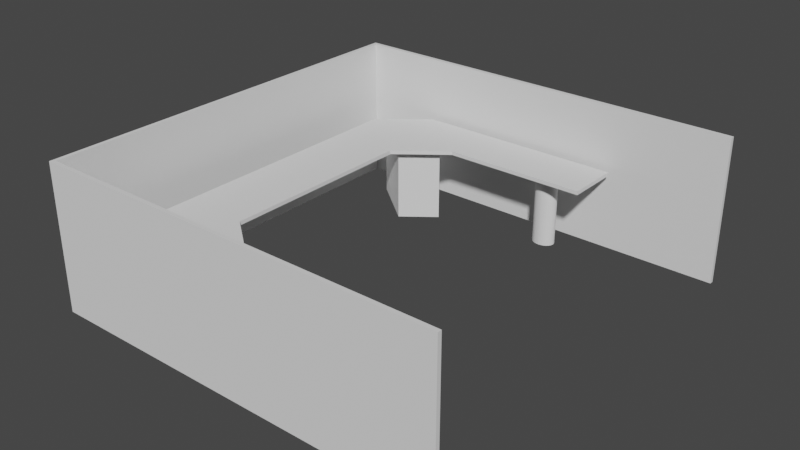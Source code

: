 # Source: Bureau_Large.blend  (saved by Blender 2.81.16; exported with 4.5.12 LTS)
import bpy
from mathutils import Matrix  # noqa: F401  (used for matrix-valued properties, if any)

bpy.ops.wm.read_factory_settings(use_empty=True)
scene = bpy.context.scene
scene.name = 'Scene'

# ---- collections
col_collection = bpy.data.collections.new('Collection'); scene.collection.children.link(col_collection)

# ---- world
world_world = bpy.data.worlds.new('World'); scene.world = world_world
world_world.use_nodes = True; world_world.node_tree.nodes.clear()
_N = world_world.node_tree.nodes; _L = world_world.node_tree.links
n0 = _N.new('ShaderNodeOutputWorld'); n0.name = 'World Output'; n0.location = (300, 300)
n1 = _N.new('ShaderNodeBackground'); n1.name = 'Background'; n1.location = (10, 300)
n1.inputs[0].default_value = (0.05088, 0.05088, 0.05088, 1.0)
_L.new(n1.outputs[0], n0.inputs[0])
n0.is_active_output = True
world_world.color = (0.05088, 0.05088, 0.05088)
world_world.use_sun_shadow = False
world_world.sun_shadow_jitter_overblur = 0.0

# ---- meshes
me_cube_002 = bpy.data.meshes.new('Cube.002')
me_cube_002.from_pydata([(-1.0, -1.542, -1.0), (-1.0, -1.542, 1.0), (-1.0, 1.542, -1.0), (-1.0, 1.542, 1.0), (1.0, -1.0, -1.0), (1.0, -1.0, 1.0), (1.0, 1.0, -1.0), (1.0, 1.0, 1.0), (-1.0, -1.542, -1.0), (-1.0, -1.542, 1.0), (-1.0, 1.542, 1.0), (-1.0, 1.542, -1.0), (1.0, 1.0, -1.0), (1.0, 1.0, 1.0), (1.0, -1.0, 1.0), (1.0, -1.0, -1.0), (-1.0, -1.542, -1.0), (-0.5365, -1.54, 1.0), (-1.0, 1.542, 1.0), (-1.0, 1.542, -1.0), (1.0, 1.0, -1.0), (1.0, 1.0, 1.0), (1.001, -1.123, 1.0), (1.0, -1.0, -1.0), (-0.5365, 1.54, 1.0), (-1.0, 1.542, -1.0), (1.0, 1.0, -1.0), (1.001, 1.123, 1.0), (0.4279, 1.791, 1.0), (0.4285, 1.914, -1.0), (2.428, 1.372, -1.0), (1.965, 1.374, 1.0), (0.4285, -1.914, -1.0), (0.4279, -1.791, 1.0), (1.965, -1.374, 1.0), (2.428, -1.372, -1.0), (0.4285, -1.914, -1.0), (0.4285, -1.914, 1.0), (2.428, -1.372, 1.0), (2.428, -1.372, -1.0), (6.714, -1.914, -1.0), (6.714, -1.914, 1.0), (6.714, -1.372, 1.0), (6.714, -1.372, -1.0), (6.714, 1.914, 1.0), (6.714, 1.914, -1.0), (6.714, 1.372, -1.0), (6.714, 1.372, 1.0), (1.0, -1.0, 1.0), (-1.0, -1.542, 1.0), (-1.0, 1.542, 1.0), (1.0, 1.0, 1.0), (0.4285, 1.914, 1.0), (2.428, 1.372, 1.0), (2.428, -1.372, 1.0), (0.4285, -1.914, 1.0), (1.001, -1.123, 39.53), (-0.5365, -1.54, 39.53), (-0.5365, 1.54, 39.53), (1.001, 1.123, 39.53), (0.4279, 1.791, 39.53), (1.965, 1.374, 39.53), (1.965, -1.374, 39.53), (0.4279, -1.791, 39.53), (5.278, 1.709, 0.8908), (5.278, 1.709, 39.53), (5.278, -1.52, 39.53), (5.278, -1.52, 0.8908), (5.344, -1.521, 39.53), (5.344, -1.521, 0.8908), (5.408, -1.527, 39.53), (5.408, -1.527, 0.8908), (5.467, -1.535, 39.53), (5.467, -1.535, 0.8908), (5.519, -1.546, 39.53), (5.519, -1.546, 0.8908), (5.561, -1.56, 39.53), (5.561, -1.56, 0.8908), (5.593, -1.576, 39.53), (5.593, -1.576, 0.8908), (5.612, -1.593, 39.53), (5.612, -1.593, 0.8908), (5.619, -1.61, 39.53), (5.619, -1.61, 0.8908), (5.612, -1.628, 39.53), (5.612, -1.628, 0.8908), (5.593, -1.645, 39.53), (5.593, -1.645, 0.8908), (5.561, -1.661, 39.53), (5.561, -1.661, 0.8908), (5.519, -1.674, 39.53), (5.519, -1.674, 0.8908), (5.467, -1.686, 39.53), (5.467, -1.686, 0.8908), (5.408, -1.694, 39.53), (5.408, -1.694, 0.8908), (5.344, -1.699, 39.53), (5.344, -1.699, 0.8908), (5.278, -1.701, 39.53), (5.278, -1.701, 0.8908), (5.211, -1.699, 39.53), (5.211, -1.699, 0.8908), (5.147, -1.694, 39.53), (5.147, -1.694, 0.8908), (5.088, -1.686, 39.53), (5.088, -1.686, 0.8908), (5.036, -1.674, 39.53), (5.036, -1.674, 0.8908), (4.994, -1.661, 39.53), (4.994, -1.661, 0.8908), (4.962, -1.645, 39.53), (4.962, -1.645, 0.8908), (4.943, -1.628, 39.53), (4.943, -1.628, 0.8908), (4.936, -1.61, 39.53), (4.936, -1.61, 0.8908), (4.943, -1.593, 39.53), (4.943, -1.593, 0.8908), (4.962, -1.576, 39.53), (4.962, -1.576, 0.8908), (4.994, -1.56, 39.53), (4.994, -1.56, 0.8908), (5.036, -1.546, 39.53), (5.036, -1.546, 0.8908), (5.088, -1.535, 39.53), (5.088, -1.535, 0.8908), (5.147, -1.527, 39.53), (5.147, -1.527, 0.8908), (5.211, -1.521, 39.53), (5.211, -1.521, 0.8908), (5.344, 1.708, 39.53), (5.344, 1.708, 0.8908), (5.408, 1.703, 39.53), (5.408, 1.703, 0.8908), (5.467, 1.694, 39.53), (5.467, 1.694, 0.8908), (5.519, 1.683, 39.53), (5.519, 1.683, 0.8908), (5.561, 1.669, 39.53), (5.561, 1.669, 0.8908), (5.593, 1.653, 39.53), (5.593, 1.653, 0.8908), (5.612, 1.636, 39.53), (5.612, 1.636, 0.8908), (5.619, 1.619, 39.53), (5.619, 1.619, 0.8908), (5.612, 1.601, 39.53), (5.612, 1.601, 0.8908), (5.593, 1.584, 39.53), (5.593, 1.584, 0.8908), (5.561, 1.568, 39.53), (5.561, 1.568, 0.8908), (5.519, 1.555, 39.53), (5.519, 1.555, 0.8908), (5.467, 1.543, 39.53), (5.467, 1.543, 0.8908), (5.408, 1.535, 39.53), (5.408, 1.535, 0.8908), (5.344, 1.53, 39.53), (5.344, 1.53, 0.8908), (5.278, 1.528, 39.53), (5.278, 1.528, 0.8908), (5.211, 1.53, 39.53), (5.211, 1.53, 0.8908), (5.147, 1.535, 39.53), (5.147, 1.535, 0.8908), (5.088, 1.543, 39.53), (5.088, 1.543, 0.8908), (5.036, 1.555, 39.53), (5.036, 1.555, 0.8908), (4.994, 1.568, 39.53), (4.994, 1.568, 0.8908), (4.962, 1.584, 39.53), (4.962, 1.584, 0.8908), (4.943, 1.601, 39.53), (4.943, 1.601, 0.8908), (4.936, 1.619, 39.53), (4.936, 1.619, 0.8908), (4.943, 1.636, 39.53), (4.943, 1.636, 0.8908), (4.962, 1.653, 39.53), (4.962, 1.653, 0.8908), (4.994, 1.669, 39.53), (4.994, 1.669, 0.8908), (5.036, 1.683, 39.53), (5.036, 1.683, 0.8908), (5.088, 1.694, 39.53), (5.088, 1.694, 0.8908), (5.147, 1.703, 39.53), (5.147, 1.703, 0.8908), (5.211, 1.708, 39.53), (5.211, 1.708, 0.8908), (-2.22, -2.027, 42.34), (-2.22, -2.027, -33.79), (-2.22, 2.027, 42.34), (-2.22, 2.027, -33.79), (-2.102, -2.027, 42.34), (-2.102, -2.027, -33.79), (-2.102, 2.027, 42.34), (-2.102, 2.027, -33.79), (-2.22, -2.027, 42.34), (-2.22, -2.027, -33.79), (9.934, -2.027, 42.34), (9.934, -2.027, -33.79), (-2.22, -2.066, 42.34), (-2.22, -2.066, -33.79), (9.934, -2.066, 42.34), (9.934, -2.066, -33.79), (-2.102, 2.027, 42.34), (-2.102, 2.027, -33.79), (10.05, 2.027, 42.34), (10.05, 2.027, -33.79), (-2.102, 1.987, 42.34), (-2.102, 1.987, -33.79), (10.05, 1.987, 42.34), (10.05, 1.987, -33.79)], [], [(0, 1, 3, 2), (1, 0, 8, 9), (6, 7, 5, 4), (2, 3, 10, 11), (2, 6, 4, 0), (7, 3, 1, 5), (9, 8, 16, 49), (12, 11, 19, 20), (0, 4, 15, 8), (7, 6, 12, 13), (6, 2, 11, 12), (5, 1, 9, 14), (4, 5, 14, 15), (3, 7, 13, 10), (21, 20, 26, 51), (16, 23, 35, 32), (14, 9, 49, 48), (15, 14, 48, 23), (10, 13, 21, 18), (11, 10, 18, 19), (8, 15, 23, 16), (13, 12, 20, 21), (51, 26, 30, 53), (20, 19, 25, 26), (18, 21, 51, 50), (19, 18, 50, 25), (52, 53, 47, 44), (26, 25, 29, 30), (33, 34, 62, 63), (25, 50, 52, 29), (54, 55, 37, 38), (49, 16, 32, 55), (34, 22, 56, 62), (23, 48, 54, 35), (39, 38, 42, 43), (35, 54, 38, 39), (32, 35, 39, 36), (55, 32, 36, 37), (43, 42, 41, 40), (36, 39, 43, 40), (37, 36, 40, 41), (38, 37, 41, 42), (45, 44, 47, 46), (29, 52, 44, 45), (53, 30, 46, 47), (30, 29, 45, 46), (17, 22, 48, 49), (27, 24, 50, 51), (28, 31, 53, 52), (31, 27, 51, 53), (24, 28, 52, 50), (34, 33, 55, 54), (33, 17, 49, 55), (22, 34, 54, 48), (58, 59, 61, 60), (56, 57, 63, 62), (27, 31, 61, 59), (24, 27, 59, 58), (17, 33, 63, 57), (28, 24, 58, 60), (31, 28, 60, 61), (22, 17, 57, 56), (131, 64, 191, 189, 187, 185, 183, 181, 179, 177, 175, 173, 171, 169, 167, 165, 163, 161, 159, 157, 155, 153, 151, 149, 147, 145, 143, 141, 139, 137, 135, 133), (66, 67, 69, 68), (186, 187, 189, 188), (68, 69, 71, 70), (184, 185, 187, 186), (70, 71, 73, 72), (182, 183, 185, 184), (72, 73, 75, 74), (180, 181, 183, 182), (74, 75, 77, 76), (178, 179, 181, 180), (76, 77, 79, 78), (176, 177, 179, 178), (78, 79, 81, 80), (174, 175, 177, 176), (80, 81, 83, 82), (172, 173, 175, 174), (82, 83, 85, 84), (170, 171, 173, 172), (84, 85, 87, 86), (168, 169, 171, 170), (86, 87, 89, 88), (166, 167, 169, 168), (88, 89, 91, 90), (164, 165, 167, 166), (90, 91, 93, 92), (162, 163, 165, 164), (92, 93, 95, 94), (160, 161, 163, 162), (94, 95, 97, 96), (158, 159, 161, 160), (96, 97, 99, 98), (156, 157, 159, 158), (98, 99, 101, 100), (154, 155, 157, 156), (100, 101, 103, 102), (152, 153, 155, 154), (102, 103, 105, 104), (150, 151, 153, 152), (104, 105, 107, 106), (148, 149, 151, 150), (106, 107, 109, 108), (146, 147, 149, 148), (108, 109, 111, 110), (199, 195, 193, 197), (144, 145, 147, 146), (110, 111, 113, 112), (194, 198, 196, 192), (142, 143, 145, 144), (112, 113, 115, 114), (196, 197, 193, 192), (140, 141, 143, 142), (114, 115, 117, 116), (198, 199, 197, 196), (138, 139, 141, 140), (116, 117, 119, 118), (194, 195, 199, 198), (136, 137, 139, 138), (118, 119, 121, 120), (192, 193, 195, 194), (134, 135, 137, 136), (120, 121, 123, 122), (65, 130, 132, 134, 136, 138, 140, 142, 144, 146, 148, 150, 152, 154, 156, 158, 160, 162, 164, 166, 168, 170, 172, 174, 176, 178, 180, 182, 184, 186, 188, 190), (132, 133, 135, 134), (122, 123, 125, 124), (190, 191, 64, 65), (130, 131, 133, 132), (124, 125, 127, 126), (69, 67, 129, 127, 125, 123, 121, 119, 117, 115, 113, 111, 109, 107, 105, 103, 101, 99, 97, 95, 93, 91, 89, 87, 85, 83, 81, 79, 77, 75, 73, 71), (65, 64, 131, 130), (126, 127, 129, 128), (188, 189, 191, 190), (128, 129, 67, 66), (66, 68, 70, 72, 74, 76, 78, 80, 82, 84, 86, 88, 90, 92, 94, 96, 98, 100, 102, 104, 106, 108, 110, 112, 114, 116, 118, 120, 122, 124, 126, 128), (207, 203, 201, 205), (202, 206, 204, 200), (204, 205, 201, 200), (206, 207, 205, 204), (202, 203, 207, 206), (200, 201, 203, 202), (215, 211, 209, 213), (210, 214, 212, 208), (212, 213, 209, 208), (214, 215, 213, 212), (210, 211, 215, 214), (208, 209, 211, 210)])
_uv = me_cube_002.uv_layers.new(name='UVMap')
_uv.uv.foreach_set('vector', [0.375, 0.0, 0.625, 0.0, 0.625, 0.25, 0.375, 0.25, 0.625, 0.0, 0.375, 0.0, 0.375, 0.0, 0.625, 0.0, 0.375, 0.5, 0.625, 0.5, 0.625, 0.75, 0.375, 0.75, 0.375, 0.25, 0.625, 0.25, 0.625, 0.25, 0.375, 0.25, 0.125, 0.5, 0.375, 0.5, 0.375, 0.75, 0.125, 0.75, 0.625, 0.5, 0.875, 0.5, 0.875, 0.75, 0.625, 0.75, 0.625, 0.0, 0.625, 0.0, 0.625, 0.0, 0.625, 0.0, 0.375, 0.5, 0.125, 0.5, 0.125, 0.5, 0.375, 0.5, 0.125, 0.75, 0.375, 0.75, 0.375, 0.75, 0.125, 0.75, 0.625, 0.5, 0.375, 0.5, 0.375, 0.5, 0.625, 0.5, 0.375, 0.5, 0.125, 0.5, 0.125, 0.5, 0.375, 0.5, 0.625, 0.75, 0.875, 0.75, 0.875, 0.75, 0.625, 0.75, 0.375, 0.75, 0.625, 0.75, 0.625, 0.75, 0.375, 0.75, 0.875, 0.5, 0.625, 0.5, 0.625, 0.5, 0.875, 0.5, 0.625, 0.5, 0.625, 0.5, 0.625, 0.5, 0.625, 0.5, 0.125, 0.75, 0.375, 0.75, 0.375, 0.75, 0.125, 0.75, 0.625, 0.75, 0.875, 0.75, 0.875, 0.75, 0.625, 0.75, 0.375, 0.75, 0.375, 0.75, 0.375, 0.75, 0.375, 0.75, 0.875, 0.5, 0.625, 0.5, 0.625, 0.5, 0.875, 0.5, 0.375, 0.25, 0.625, 0.25, 0.625, 0.25, 0.375, 0.25, 0.125, 0.75, 0.375, 0.75, 0.375, 0.75, 0.125, 0.75, 0.625, 0.5, 0.375, 0.5, 0.375, 0.5, 0.625, 0.5, 0.625, 0.5, 0.375, 0.5, 0.375, 0.5, 0.625, 0.5, 0.375, 0.5, 0.125, 0.5, 0.125, 0.5, 0.375, 0.5, 0.875, 0.5, 0.625, 0.5, 0.625, 0.5, 0.875, 0.5, 0.375, 0.25, 0.375, 0.25, 0.375, 0.25, 0.375, 0.25, 0.875, 0.5, 0.625, 0.5, 0.625, 0.5, 0.875, 0.5, 0.375, 0.5, 0.125, 0.5, 0.125, 0.5, 0.375, 0.5, 0.8461, 0.75, 0.6539, 0.75, 0.6539, 0.75, 0.8461, 0.75, 0.375, 0.25, 0.625, 0.25, 0.625, 0.25, 0.375, 0.25, 0.625, 0.75, 0.875, 0.75, 0.875, 0.75, 0.625, 0.75, 0.625, 0.0, 0.375, 0.0, 0.375, 0.0, 0.625, 0.0, 0.6539, 0.75, 0.6539, 0.75, 0.6539, 0.75, 0.6539, 0.75, 0.375, 0.75, 0.625, 0.75, 0.625, 0.75, 0.375, 0.75, 0.375, 0.75, 0.625, 0.75, 0.625, 0.75, 0.375, 0.75, 0.375, 0.75, 0.375, 0.75, 0.375, 0.75, 0.375, 0.75, 0.125, 0.75, 0.375, 0.75, 0.375, 0.75, 0.125, 0.75, 0.625, 0.0, 0.625, 0.0, 0.625, 0.0, 0.625, 0.0, 0.375, 0.75, 0.625, 0.75, 0.625, 1.0, 0.375, 1.0, 0.125, 0.75, 0.375, 0.75, 0.375, 0.75, 0.125, 0.75, 0.625, 0.0, 0.375, 0.0, 0.375, 0.0, 0.625, 0.0, 0.625, 0.75, 0.875, 0.75, 0.875, 0.75, 0.625, 0.75, 0.375, 0.25, 0.625, 0.25, 0.625, 0.5, 0.375, 0.5, 0.375, 0.25, 0.625, 0.25, 0.625, 0.25, 0.375, 0.25, 0.625, 0.5, 0.375, 0.5, 0.375, 0.5, 0.625, 0.5, 0.375, 0.5, 0.125, 0.5, 0.125, 0.5, 0.375, 0.5, 0.8461, 0.75, 0.6539, 0.75, 0.625, 0.75, 0.875, 0.75, 0.6539, 0.5, 0.8461, 0.5, 0.875, 0.5, 0.625, 0.5, 0.8461, 0.5, 0.6539, 0.5, 0.625, 0.5, 0.875, 0.5, 0.6539, 0.5, 0.6539, 0.5, 0.625, 0.5, 0.625, 0.5, 0.8461, 0.5, 0.8461, 0.5, 0.875, 0.5, 0.875, 0.5, 0.6539, 0.75, 0.8461, 0.75, 0.875, 0.75, 0.625, 0.75, 0.8461, 0.75, 0.8461, 0.75, 0.875, 0.75, 0.875, 0.75, 0.6539, 0.75, 0.6539, 0.75, 0.625, 0.75, 0.625, 0.75, 0.8461, 0.5, 0.6539, 0.5, 0.6539, 0.5, 0.8461, 0.5, 0.6539, 0.75, 0.8461, 0.75, 0.8461, 0.75, 0.6539, 0.75, 0.6539, 0.5, 0.6539, 0.5, 0.6539, 0.5, 0.6539, 0.5, 0.8461, 0.5, 0.6539, 0.5, 0.6539, 0.5, 0.8461, 0.5, 0.8461, 0.75, 0.8461, 0.75, 0.8461, 0.75, 0.8461, 0.75, 0.8461, 0.5, 0.8461, 0.5, 0.8461, 0.5, 0.8461, 0.5, 0.6539, 0.5, 0.8461, 0.5, 0.8461, 0.5, 0.6539, 0.5, 0.6539, 0.75, 0.8461, 0.75, 0.8461, 0.75, 0.6539, 0.75, 0.7968, 0.4854, 0.75, 0.49, 0.7032, 0.4854, 0.6582, 0.4717, 0.6167, 0.4496, 0.5803, 0.4197, 0.5504, 0.3833, 0.5283, 0.3418, 0.5146, 0.2968, 0.51, 0.25, 0.5146, 0.2032, 0.5283, 0.1582, 0.5504, 0.1167, 0.5803, 0.08029, 0.6167, 0.05045, 0.6582, 0.02827, 0.7032, 0.01461, 0.75, 0.01, 0.7968, 0.01461, 0.8418, 0.02827, 0.8833, 0.05045, 0.9197, 0.08029, 0.9496, 0.1167, 0.9717, 0.1582, 0.9854, 0.2032, 0.99, 0.25, 0.9854, 0.2968, 0.9717, 0.3418, 0.9496, 0.3833, 0.9197, 0.4197, 0.8833, 0.4496, 0.8418, 0.4717, 1.0, 0.5, 1.0, 1.0, 0.9688, 1.0, 0.9688, 0.5, 0.09375, 0.5, 0.09375, 1.0, 0.0625, 1.0, 0.0625, 0.5, 0.9688, 0.5, 0.9688, 1.0, 0.9375, 1.0, 0.9375, 0.5, 0.125, 0.5, 0.125, 1.0, 0.09375, 1.0, 0.09375, 0.5, 0.9375, 0.5, 0.9375, 1.0, 0.9062, 1.0, 0.9062, 0.5, 0.1562, 0.5, 0.1562, 1.0, 0.125, 1.0, 0.125, 0.5, 0.9062, 0.5, 0.9062, 1.0, 0.875, 1.0, 0.875, 0.5, 0.1875, 0.5, 0.1875, 1.0, 0.1562, 1.0, 0.1562, 0.5, 0.875, 0.5, 0.875, 1.0, 0.8438, 1.0, 0.8438, 0.5, 0.2188, 0.5, 0.2188, 1.0, 0.1875, 1.0, 0.1875, 0.5, 0.8438, 0.5, 0.8438, 1.0, 0.8125, 1.0, 0.8125, 0.5, 0.25, 0.5, 0.25, 1.0, 0.2188, 1.0, 0.2188, 0.5, 0.8125, 0.5, 0.8125, 1.0, 0.7812, 1.0, 0.7812, 0.5, 0.2812, 0.5, 0.2812, 1.0, 0.25, 1.0, 0.25, 0.5, 0.7812, 0.5, 0.7812, 1.0, 0.75, 1.0, 0.75, 0.5, 0.3125, 0.5, 0.3125, 1.0, 0.2812, 1.0, 0.2812, 0.5, 0.75, 0.5, 0.75, 1.0, 0.7188, 1.0, 0.7188, 0.5, 0.3438, 0.5, 0.3438, 1.0, 0.3125, 1.0, 0.3125, 0.5, 0.7188, 0.5, 0.7188, 1.0, 0.6875, 1.0, 0.6875, 0.5, 0.375, 0.5, 0.375, 1.0, 0.3438, 1.0, 0.3438, 0.5, 0.6875, 0.5, 0.6875, 1.0, 0.6562, 1.0, 0.6562, 0.5, 0.4062, 0.5, 0.4062, 1.0, 0.375, 1.0, 0.375, 0.5, 0.6562, 0.5, 0.6562, 1.0, 0.625, 1.0, 0.625, 0.5, 0.4375, 0.5, 0.4375, 1.0, 0.4062, 1.0, 0.4062, 0.5, 0.625, 0.5, 0.625, 1.0, 0.5938, 1.0, 0.5938, 0.5, 0.4688, 0.5, 0.4688, 1.0, 0.4375, 1.0, 0.4375, 0.5, 0.5938, 0.5, 0.5938, 1.0, 0.5625, 1.0, 0.5625, 0.5, 0.5, 0.5, 0.5, 1.0, 0.4688, 1.0, 0.4688, 0.5, 0.5625, 0.5, 0.5625, 1.0, 0.5312, 1.0, 0.5312, 0.5, 0.5312, 0.5, 0.5312, 1.0, 0.5, 1.0, 0.5, 0.5, 0.5312, 0.5, 0.5312, 1.0, 0.5, 1.0, 0.5, 0.5, 0.5625, 0.5, 0.5625, 1.0, 0.5312, 1.0, 0.5312, 0.5, 0.5, 0.5, 0.5, 1.0, 0.4688, 1.0, 0.4688, 0.5, 0.5938, 0.5, 0.5938, 1.0, 0.5625, 1.0, 0.5625, 0.5, 0.4688, 0.5, 0.4688, 1.0, 0.4375, 1.0, 0.4375, 0.5, 0.625, 0.5, 0.625, 1.0, 0.5938, 1.0, 0.5938, 0.5, 0.4375, 0.5, 0.4375, 1.0, 0.4062, 1.0, 0.4062, 0.5, 0.6562, 0.5, 0.6562, 1.0, 0.625, 1.0, 0.625, 0.5, 0.4062, 0.5, 0.4062, 1.0, 0.375, 1.0, 0.375, 0.5, 0.6875, 0.5, 0.6875, 1.0, 0.6562, 1.0, 0.6562, 0.5, 0.375, 0.5, 0.375, 1.0, 0.3438, 1.0, 0.3438, 0.5, 0.7188, 0.5, 0.7188, 1.0, 0.6875, 1.0, 0.6875, 0.5, 0.3438, 0.5, 0.3438, 1.0, 0.3125, 1.0, 0.3125, 0.5, 0.375, 0.0, 0.625, 0.0, 0.625, 0.25, 0.375, 0.25, 0.75, 0.5, 0.75, 1.0, 0.7188, 1.0, 0.7188, 0.5, 0.3125, 0.5, 0.3125, 1.0, 0.2812, 1.0, 0.2812, 0.5, 0.375, 0.25, 0.625, 0.25, 0.625, 0.5, 0.375, 0.5, 0.7812, 0.5, 0.7812, 1.0, 0.75, 1.0, 0.75, 0.5, 0.2812, 0.5, 0.2812, 1.0, 0.25, 1.0, 0.25, 0.5, 0.375, 0.5, 0.625, 0.5, 0.625, 0.75, 0.375, 0.75, 0.8125, 0.5, 0.8125, 1.0, 0.7812, 1.0, 0.7812, 0.5, 0.25, 0.5, 0.25, 1.0, 0.2188, 1.0, 0.2188, 0.5, 0.375, 0.75, 0.625, 0.75, 0.625, 1.0, 0.375, 1.0, 0.8438, 0.5, 0.8438, 1.0, 0.8125, 1.0, 0.8125, 0.5, 0.2188, 0.5, 0.2188, 1.0, 0.1875, 1.0, 0.1875, 0.5, 0.125, 0.5, 0.375, 0.5, 0.375, 0.75, 0.125, 0.75, 0.875, 0.5, 0.875, 1.0, 0.8438, 1.0, 0.8438, 0.5, 0.1875, 0.5, 0.1875, 1.0, 0.1562, 1.0, 0.1562, 0.5, 0.625, 0.5, 0.875, 0.5, 0.875, 0.75, 0.625, 0.75, 0.9062, 0.5, 0.9062, 1.0, 0.875, 1.0, 0.875, 0.5, 0.1562, 0.5, 0.1562, 1.0, 0.125, 1.0, 0.125, 0.5, 0.25, 0.49, 0.2968, 0.4854, 0.3418, 0.4717, 0.3833, 0.4496, 0.4197, 0.4197, 0.4496, 0.3833, 0.4717, 0.3418, 0.4854, 0.2968, 0.49, 0.25, 0.4854, 0.2032, 0.4717, 0.1582, 0.4496, 0.1167, 0.4197, 0.08029, 0.3833, 0.05045, 0.3418, 0.02827, 0.2968, 0.01461, 0.25, 0.01, 0.2032, 0.01461, 0.1582, 0.02827, 0.1167, 0.05045, 0.08029, 0.08029, 0.05045, 0.1167, 0.02827, 0.1582, 0.01461, 0.2032, 0.01, 0.25, 0.01461, 0.2968, 0.02827, 0.3418, 0.05045, 0.3833, 0.08029, 0.4197, 0.1167, 0.4496, 0.1582, 0.4717, 0.2032, 0.4854, 0.9375, 0.5, 0.9375, 1.0, 0.9062, 1.0, 0.9062, 0.5, 0.125, 0.5, 0.125, 1.0, 0.09375, 1.0, 0.09375, 0.5, 0.03125, 0.5, 0.03125, 1.0, 0.0, 1.0, 0.0, 0.5, 0.9688, 0.5, 0.9688, 1.0, 0.9375, 1.0, 0.9375, 0.5, 0.09375, 0.5, 0.09375, 1.0, 0.0625, 1.0, 0.0625, 0.5, 0.7968, 0.4854, 0.75, 0.49, 0.7032, 0.4854, 0.6582, 0.4717, 0.6167, 0.4496, 0.5803, 0.4197, 0.5504, 0.3833, 0.5283, 0.3418, 0.5146, 0.2968, 0.51, 0.25, 0.5146, 0.2032, 0.5283, 0.1582, 0.5504, 0.1167, 0.5803, 0.08029, 0.6167, 0.05045, 0.6582, 0.02827, 0.7032, 0.01461, 0.75, 0.01, 0.7968, 0.01461, 0.8418, 0.02827, 0.8833, 0.05045, 0.9197, 0.08029, 0.9496, 0.1167, 0.9717, 0.1582, 0.9854, 0.2032, 0.99, 0.25, 0.9854, 0.2968, 0.9717, 0.3418, 0.9496, 0.3833, 0.9197, 0.4197, 0.8833, 0.4496, 0.8418, 0.4717, 1.0, 0.5, 1.0, 1.0, 0.9688, 1.0, 0.9688, 0.5, 0.0625, 0.5, 0.0625, 1.0, 0.03125, 1.0, 0.03125, 0.5, 0.0625, 0.5, 0.0625, 1.0, 0.03125, 1.0, 0.03125, 0.5, 0.03125, 0.5, 0.03125, 1.0, 0.0, 1.0, 0.0, 0.5, 0.25, 0.49, 0.2968, 0.4854, 0.3418, 0.4717, 0.3833, 0.4496, 0.4197, 0.4197, 0.4496, 0.3833, 0.4717, 0.3418, 0.4854, 0.2968, 0.49, 0.25, 0.4854, 0.2032, 0.4717, 0.1582, 0.4496, 0.1167, 0.4197, 0.08029, 0.3833, 0.05045, 0.3418, 0.02827, 0.2968, 0.01461, 0.25, 0.01, 0.2032, 0.01461, 0.1582, 0.02827, 0.1167, 0.05045, 0.08029, 0.08029, 0.05045, 0.1167, 0.02827, 0.1582, 0.01461, 0.2032, 0.01, 0.25, 0.01461, 0.2968, 0.02827, 0.3418, 0.05045, 0.3833, 0.08029, 0.4197, 0.1167, 0.4496, 0.1582, 0.4717, 0.2032, 0.4854, 0.375, 0.0, 0.625, 0.0, 0.625, 0.25, 0.375, 0.25, 0.375, 0.25, 0.625, 0.25, 0.625, 0.5, 0.375, 0.5, 0.375, 0.5, 0.625, 0.5, 0.625, 0.75, 0.375, 0.75, 0.375, 0.75, 0.625, 0.75, 0.625, 1.0, 0.375, 1.0, 0.125, 0.5, 0.375, 0.5, 0.375, 0.75, 0.125, 0.75, 0.625, 0.5, 0.875, 0.5, 0.875, 0.75, 0.625, 0.75, 0.375, 0.0, 0.625, 0.0, 0.625, 0.25, 0.375, 0.25, 0.375, 0.25, 0.625, 0.25, 0.625, 0.5, 0.375, 0.5, 0.375, 0.5, 0.625, 0.5, 0.625, 0.75, 0.375, 0.75, 0.375, 0.75, 0.625, 0.75, 0.625, 1.0, 0.375, 1.0, 0.125, 0.5, 0.375, 0.5, 0.375, 0.75, 0.125, 0.75, 0.625, 0.5, 0.875, 0.5, 0.875, 0.75, 0.625, 0.75])
me_cube_002.use_remesh_fix_poles = True
me_cube_002.use_remesh_preserve_attributes = False
me_cube_002.use_mirror_vertex_groups = False
me_cube_002.update()

# ---- objects
ob_cube = bpy.data.objects.new('Cube', me_cube_002)

# ---- transforms, parenting, visibility, modifiers, constraints
ob_cube.location = (0.0, 0.0, 0.0)
ob_cube.scale = (1.0, 2.998, -0.05696)
ob_cube.lineart.crease_threshold = 0.0

# ---- collection membership
col_collection.objects.link(ob_cube)

# ---- scene / render settings (as saved in the file)
scene.frame_start = 1; scene.frame_end = 250; scene.frame_set(1)
scene.render.engine = 'BLENDER_EEVEE_NEXT'
scene.cycles.use_denoising = False
scene.cycles.samples = 128
scene.cycles.sampling_pattern = 'TABULATED_SOBOL'
scene.cycles.use_adaptive_sampling = False
scene.cycles.use_light_tree = False
scene.view_settings.view_transform = 'Filmic'
bpy.context.view_layer.update()

# ---- added for rendering (the .blend has no active camera and no usable light): camera, sun
cam_auto = bpy.data.cameras.new('AutoCamera')
cam_auto.lens = 50.0
cam_auto.sensor_width = 36.0
cam_auto.clip_end = 1000.0
ob_auto_camera = bpy.data.objects.new('AutoCamera', cam_auto)
scene.collection.objects.link(ob_auto_camera)
ob_auto_camera.location = (20.4659, -19.9192, 12.9969)
ob_auto_camera.rotation_euler = (1.09748, -7.21219e-08, 0.694738)
scene.camera = ob_auto_camera
light_auto_sun = bpy.data.lights.new('AutoSun', 'SUN')
light_auto_sun.energy = 3.0
light_auto_sun.angle = 0.0523599
ob_auto_sun = bpy.data.objects.new('AutoSun', light_auto_sun)
scene.collection.objects.link(ob_auto_sun)
ob_auto_sun.rotation_euler = (0.872665, 0.174533, 0.523599)
bpy.context.view_layer.update()
